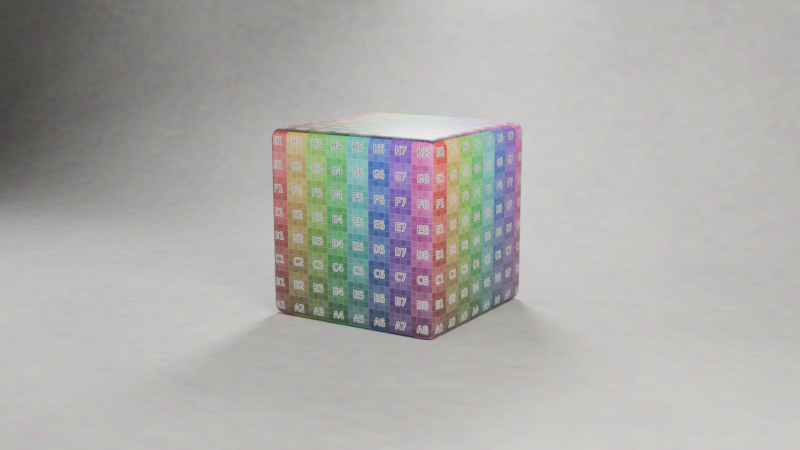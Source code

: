 # Source: modele_projet_organise.blend  (saved by Blender 5.2.44; exported with 4.5.12 LTS)
import bpy
from mathutils import Matrix  # noqa: F401  (used for matrix-valued properties, if any)

bpy.ops.wm.read_factory_settings(use_empty=True)
scene = bpy.context.scene
scene.name = 'Scene'

# ---- collections
col_sujet = bpy.data.collections.new('Sujet'); scene.collection.children.link(col_sujet)
col_d_cor = bpy.data.collections.new('Décor'); scene.collection.children.link(col_d_cor)
col_clairage = bpy.data.collections.new('Éclairage'); scene.collection.children.link(col_clairage)
col_cam_ras = bpy.data.collections.new('Caméras'); scene.collection.children.link(col_cam_ras)
col_gabarits = bpy.data.collections.new('Gabarits'); scene.collection.children.link(col_gabarits)
col_gabarits.hide_render = True

# ---- images (referenced by path relative to the original .blend; pixels are not part of the script)
import os
ASSET_DIR = os.environ.get("B2B_ASSET_DIR", "")  # directory of the original .blend (textures are referenced by path, not embedded)
HERE = os.path.dirname(os.path.abspath(__file__))  # packed textures are extracted next to this script under _unpacked/

def load_image(name, relpath, width, height, colorspace="sRGB"):
    """Load a texture the original file referenced (path relative to the .blend, or extracted next to this script)."""
    p = next((c for c in (os.path.join(HERE, relpath), os.path.join(ASSET_DIR, relpath)) if relpath and os.path.exists(c)), "")
    if p:
        img = bpy.data.images.load(p, check_existing=True)
        img.name = name
    else:  # same state as the original file: an image datablock whose file is absent (Cycles renders it pink)
        img = bpy.data.images.new(name, width, height)
        img.source = "FILE"
        img.filepath = "//" + (relpath or name)
    img.colorspace_settings.name = colorspace
    return img
img_damier_controle_png = load_image('damier_controle.png', '_unpacked/damier_controle.e00586b8.png', 1024, 1024, 'sRGB')
img_beton_fond_studio_png = load_image('beton_fond_studio.png', '_unpacked/beton_fond_studio.7fb4c15a.png', 2048, 2048, 'sRGB')

# ---- materials (node trees are filled in below, after node groups)
mat_gabarit_damier = bpy.data.materials.new('Gabarit_damier')
mat_fond_studio_b_ton = bpy.data.materials.new('Fond_studio_béton')
mat_fond_studio_b_ton.diffuse_color = (0.55, 0.54, 0.52, 1.0)
mat_gabarit_silhouette = bpy.data.materials.new('Gabarit_silhouette')
mat_gabarit_silhouette.diffuse_color = (0.2, 0.38, 0.62, 1.0)

# ---- material node trees
mat_gabarit_damier.use_nodes = True; mat_gabarit_damier.node_tree.nodes.clear()
_N = mat_gabarit_damier.node_tree.nodes; _L = mat_gabarit_damier.node_tree.links
n0 = _N.new('ShaderNodeBsdfPrincipled'); n0.name = 'Principled BSDF'; n0.location = (-200, 100)
n0.inputs[2].default_value = 0.45
n0.inputs[10].default_value = 0.005
n1 = _N.new('ShaderNodeOutputMaterial'); n1.name = 'Material Output'; n1.location = (200, 100)
n2 = _N.new('ShaderNodeTexImage'); n2.name = 'Image Texture'; n2.location = (-420, 260)
n2.image = img_damier_controle_png
_L.new(n0.outputs[0], n1.inputs[0])
_L.new(n2.outputs[0], n0.inputs[0])
n1.is_active_output = True
mat_fond_studio_b_ton.use_nodes = True; mat_fond_studio_b_ton.node_tree.nodes.clear()
_N = mat_fond_studio_b_ton.node_tree.nodes; _L = mat_fond_studio_b_ton.node_tree.links
n0 = _N.new('ShaderNodeBsdfPrincipled'); n0.name = 'Principled BSDF'; n0.location = (-200, 100)
n0.inputs[2].default_value = 0.85
n0.inputs[10].default_value = 0.005
n1 = _N.new('ShaderNodeOutputMaterial'); n1.name = 'Material Output'; n1.location = (200, 100)
n2 = _N.new('ShaderNodeTexImage'); n2.name = 'Image Texture'; n2.location = (-420, 260)
n2.image = img_beton_fond_studio_png
_L.new(n0.outputs[0], n1.inputs[0])
_L.new(n2.outputs[0], n0.inputs[0])
n1.is_active_output = True
mat_gabarit_silhouette.use_nodes = True; mat_gabarit_silhouette.node_tree.nodes.clear()
_N = mat_gabarit_silhouette.node_tree.nodes; _L = mat_gabarit_silhouette.node_tree.links
n0 = _N.new('ShaderNodeBsdfPrincipled'); n0.name = 'Principled BSDF'; n0.location = (-200, 100)
n0.inputs[0].default_value = (0.2, 0.38, 0.62, 1.0)
n0.inputs[10].default_value = 0.005
n1 = _N.new('ShaderNodeOutputMaterial'); n1.name = 'Material Output'; n1.location = (200, 100)
_L.new(n0.outputs[0], n1.inputs[0])
n1.is_active_output = True

# ---- world
world_monde_studio = bpy.data.worlds.new('Monde_studio'); scene.world = world_monde_studio
world_monde_studio.use_nodes = True; world_monde_studio.node_tree.nodes.clear()
_N = world_monde_studio.node_tree.nodes; _L = world_monde_studio.node_tree.links
n0 = _N.new('ShaderNodeOutputWorld'); n0.name = 'World Output'; n0.location = (200, 100)
n1 = _N.new('ShaderNodeBackground'); n1.name = 'Background'; n1.location = (-200, 100)
n1.inputs[0].default_value = (0.045, 0.045, 0.05, 1.0)
_L.new(n1.outputs[0], n0.inputs[0])
n0.is_active_output = True
world_monde_studio.color = (0.05088, 0.05088, 0.05088)
world_monde_studio.sun_shadow_jitter_overblur = 0.0

# ---- cameras
cam_cam_ra_principale = bpy.data.cameras.new('Caméra_principale')

# ---- lights
light_lumi_re_principale = bpy.data.lights.new('Lumière_principale', 'AREA')
light_lumi_re_principale.color = (1.0, 0.97, 0.92)
light_lumi_re_principale.energy = 300.0
light_lumi_re_principale.size = 1.5
light_lumi_re_d_bouchage = bpy.data.lights.new('Lumière_débouchage', 'AREA')
light_lumi_re_d_bouchage.color = (0.92, 0.96, 1.0)
light_lumi_re_d_bouchage.energy = 110.0
light_lumi_re_d_bouchage.size = 2.0
light_lumi_re_contre_jour = bpy.data.lights.new('Lumière_contre-jour', 'AREA')
light_lumi_re_contre_jour.energy = 220.0
light_lumi_re_contre_jour.size = 0.8

# ---- meshes
me_sujet_gabarit = bpy.data.meshes.new('Sujet_gabarit')
me_sujet_gabarit.from_pydata([(-0.5, -0.5, 0.0), (-0.5, -0.5, 1.0), (-0.5, 0.5, 0.0), (-0.5, 0.5, 1.0), (0.5, -0.5, 0.0), (0.5, -0.5, 1.0), (0.5, 0.5, 0.0), (0.5, 0.5, 1.0)], [], [(0, 1, 3, 2), (2, 3, 7, 6), (6, 7, 5, 4), (4, 5, 1, 0), (2, 6, 4, 0), (7, 3, 1, 5)])
me_sujet_gabarit.polygons.foreach_set('use_smooth', [True] * 6)
_uv = me_sujet_gabarit.uv_layers.new(name='UVMap')
_uv.uv.foreach_set('vector', [1.0, 0.0, 1.0, 1.0, 0.0, 1.0, 0.0, 0.0, 1.0, 0.0, 1.0, 1.0, 0.0, 1.0, 0.0, 0.0, 1.0, 0.0, 1.0, 1.0, 0.0, 1.0, 0.0, 0.0, 1.0, 0.0, 1.0, 1.0, 0.0, 1.0, 0.0, 0.0, 0.0, 0.0, 1.0, 0.0, 1.0, 1.0, 0.0, 1.0, 1.0, 1.0, 0.0, 1.0, 0.0, 0.0, 1.0, 0.0])
me_sujet_gabarit.materials.append(mat_gabarit_damier)
me_sujet_gabarit.update()
me_fond_studio = bpy.data.meshes.new('Fond_studio')
me_fond_studio.from_pydata([(-8.0, -5.5, 0.0), (-8.0, -1.25, 0.0), (-8.0, 1.0, 0.0), (-8.0, 1.196, 0.01283), (-8.0, 1.388, 0.05111), (-8.0, 1.574, 0.1142), (-8.0, 1.75, 0.201), (-8.0, 1.913, 0.31), (-8.0, 2.061, 0.4393), (-8.0, 2.19, 0.5869), (-8.0, 2.299, 0.75), (-8.0, 2.386, 0.926), (-8.0, 2.449, 1.112), (-8.0, 2.487, 1.304), (-8.0, 2.5, 1.5), (-8.0, 2.5, 2.75), (-8.0, 2.5, 5.0), (8.0, -5.5, 0.0), (8.0, -1.25, 0.0), (8.0, 1.0, 0.0), (8.0, 1.196, 0.01283), (8.0, 1.388, 0.05111), (8.0, 1.574, 0.1142), (8.0, 1.75, 0.201), (8.0, 1.913, 0.31), (8.0, 2.061, 0.4393), (8.0, 2.19, 0.5869), (8.0, 2.299, 0.75), (8.0, 2.386, 0.926), (8.0, 2.449, 1.112), (8.0, 2.487, 1.304), (8.0, 2.5, 1.5), (8.0, 2.5, 2.75), (8.0, 2.5, 5.0)], [], [(0, 17, 18, 1), (1, 18, 19, 2), (2, 19, 20, 3), (3, 20, 21, 4), (4, 21, 22, 5), (5, 22, 23, 6), (6, 23, 24, 7), (7, 24, 25, 8), (8, 25, 26, 9), (9, 26, 27, 10), (10, 27, 28, 11), (11, 28, 29, 12), (12, 29, 30, 13), (13, 30, 31, 14), (14, 31, 32, 15), (15, 32, 33, 16)])
me_fond_studio.polygons.foreach_set('use_smooth', [True] * 16)
_uv = me_fond_studio.uv_layers.new(name='UVMap')
_uv.uv.foreach_set('vector', [0.0, 0.0, 1.0, 0.0, 1.0, 0.344, 0.0, 0.344, 0.0, 0.344, 1.0, 0.344, 1.0, 0.5261, 0.0, 0.5261, 0.0, 0.5261, 1.0, 0.5261, 1.0, 0.542, 0.0, 0.542, 0.0, 0.542, 1.0, 0.542, 1.0, 0.5579, 0.0, 0.5579, 0.0, 0.5579, 1.0, 0.5579, 1.0, 0.5738, 0.0, 0.5738, 0.0, 0.5738, 1.0, 0.5738, 1.0, 0.5896, 0.0, 0.5896, 0.0, 0.5896, 1.0, 0.5896, 1.0, 0.6055, 0.0, 0.6055, 0.0, 0.6055, 1.0, 0.6055, 1.0, 0.6214, 0.0, 0.6214, 0.0, 0.6214, 1.0, 0.6214, 1.0, 0.6373, 0.0, 0.6373, 0.0, 0.6373, 1.0, 0.6373, 1.0, 0.6532, 0.0, 0.6532, 0.0, 0.6532, 1.0, 0.6532, 1.0, 0.6691, 0.0, 0.6691, 0.0, 0.6691, 1.0, 0.6691, 1.0, 0.6849, 0.0, 0.6849, 0.0, 0.6849, 1.0, 0.6849, 1.0, 0.7008, 0.0, 0.7008, 0.0, 0.7008, 1.0, 0.7008, 1.0, 0.7167, 0.0, 0.7167, 0.0, 0.7167, 1.0, 0.7167, 1.0, 0.8179, 0.0, 0.8179, 0.0, 0.8179, 1.0, 0.8179, 1.0, 1.0, 0.0, 1.0])
me_fond_studio.materials.append(mat_fond_studio_b_ton)
me_fond_studio.update()
me_silhouette_1m75 = bpy.data.meshes.new('Silhouette_1m75')
me_silhouette_1m75.from_pydata([(0.0, 0.0, 1.75), (0.0, 0.2, 0.0), (0.0, 0.2, 1.45), (0.05176, 0.1932, 0.0), (0.05176, 0.1932, 1.45), (0.1, 0.1732, 0.0), (0.1, 0.1732, 1.45), (0.1414, 0.1414, 0.0), (0.1414, 0.1414, 1.45), (0.1732, 0.1, 0.0), (0.1732, 0.1, 1.45), (0.1932, 0.05176, 0.0), (0.1932, 0.05176, 1.45), (0.2, 0.0, 0.0), (0.2, 0.0, 1.45), (0.1932, -0.05176, 0.0), (0.1932, -0.05176, 1.45), (0.1732, -0.1, 0.0), (0.1732, -0.1, 1.45), (0.1414, -0.1414, 0.0), (0.1414, -0.1414, 1.45), (0.1, -0.1732, 0.0), (0.1, -0.1732, 1.45), (0.05176, -0.1932, 0.0), (0.05176, -0.1932, 1.45), (0.0, -0.2, 0.0), (0.0, -0.2, 1.45), (-0.05176, -0.1932, 0.0), (-0.05176, -0.1932, 1.45), (-0.1, -0.1732, 0.0), (-0.1, -0.1732, 1.45), (-0.1414, -0.1414, 0.0), (-0.1414, -0.1414, 1.45), (-0.1732, -0.1, 0.0), (-0.1732, -0.1, 1.45), (-0.1932, -0.05176, 0.0), (-0.1932, -0.05176, 1.45), (-0.2, 0.0, 0.0), (-0.2, 0.0, 1.45), (-0.1932, 0.05176, 0.0), (-0.1932, 0.05176, 1.45), (-0.1732, 0.1, 0.0), (-0.1732, 0.1, 1.45), (-0.1414, 0.1414, 0.0), (-0.1414, 0.1414, 1.45), (-0.1, 0.1732, 0.0), (-0.1, 0.1732, 1.45), (-0.05176, 0.1932, 0.0), (-0.05176, 0.1932, 1.45), (0.0, 0.07, 1.731), (0.0, 0.09899, 1.709), (0.0, 0.1352, 1.646), (0.0, 0.14, 1.61), (0.0, 0.1352, 1.574), (0.0, 0.09899, 1.511), (0.0, 0.07, 1.489), (0.0, 0.0, 1.47), (0.009378, 0.035, 1.745), (0.01812, 0.06761, 1.731), (0.02562, 0.09562, 1.709), (0.03138, 0.1171, 1.68), (0.035, 0.1306, 1.646), (0.03623, 0.1352, 1.61), (0.035, 0.1306, 1.574), (0.03138, 0.1171, 1.54), (0.02562, 0.09562, 1.511), (0.01812, 0.06761, 1.489), (0.009378, 0.035, 1.475), (0.01812, 0.03138, 1.745), (0.035, 0.06062, 1.731), (0.0495, 0.08573, 1.709), (0.06062, 0.105, 1.68), (0.06761, 0.1171, 1.646), (0.07, 0.1212, 1.61), (0.06761, 0.1171, 1.574), (0.06062, 0.105, 1.54), (0.0495, 0.08573, 1.511), (0.035, 0.06062, 1.489), (0.01812, 0.03138, 1.475), (0.02562, 0.02562, 1.745), (0.0495, 0.0495, 1.731), (0.07, 0.07, 1.709), (0.08573, 0.08573, 1.68), (0.09562, 0.09562, 1.646), (0.09899, 0.09899, 1.61), (0.09562, 0.09562, 1.574), (0.08573, 0.08573, 1.54), (0.07, 0.07, 1.511), (0.0495, 0.0495, 1.489), (0.02562, 0.02562, 1.475), (0.03138, 0.01812, 1.745), (0.06062, 0.035, 1.731), (0.08573, 0.0495, 1.709), (0.105, 0.06062, 1.68), (0.1171, 0.06761, 1.646), (0.1212, 0.07, 1.61), (0.1171, 0.06761, 1.574), (0.105, 0.06062, 1.54), (0.08573, 0.0495, 1.511), (0.06062, 0.035, 1.489), (0.03138, 0.01812, 1.475), (0.035, 0.009378, 1.745), (0.06761, 0.01812, 1.731), (0.09562, 0.02562, 1.709), (0.1171, 0.03138, 1.68), (0.1306, 0.035, 1.646), (0.1352, 0.03623, 1.61), (0.1306, 0.035, 1.574), (0.1171, 0.03138, 1.54), (0.09562, 0.02562, 1.511), (0.06761, 0.01812, 1.489), (0.035, 0.009378, 1.475), (0.03623, 1.863e-09, 1.745), (0.07, -1.863e-09, 1.731), (0.09899, 0.0, 1.709), (0.1212, -1.863e-09, 1.68), (0.1352, -3.725e-09, 1.646), (0.14, -3.725e-09, 1.61), (0.1352, -3.725e-09, 1.574), (0.1212, -1.863e-09, 1.54), (0.09899, 0.0, 1.511), (0.07, -1.863e-09, 1.489), (0.03623, 1.863e-09, 1.475), (0.035, -0.009378, 1.745), (0.06761, -0.01812, 1.731), (0.09562, -0.02562, 1.709), (0.1171, -0.03138, 1.68), (0.1306, -0.035, 1.646), (0.1352, -0.03623, 1.61), (0.1306, -0.035, 1.574), (0.1171, -0.03138, 1.54), (0.09562, -0.02562, 1.511), (0.06761, -0.01812, 1.489), (0.035, -0.009378, 1.475), (0.03138, -0.01812, 1.745), (0.06062, -0.035, 1.731), (0.08573, -0.0495, 1.709), (0.105, -0.06062, 1.68), (0.1171, -0.06761, 1.646), (0.1212, -0.07, 1.61), (0.1171, -0.06761, 1.574), (0.105, -0.06062, 1.54), (0.08573, -0.0495, 1.511), (0.06062, -0.035, 1.489), (0.03138, -0.01812, 1.475), (0.02562, -0.02562, 1.745), (0.0495, -0.0495, 1.731), (0.07, -0.07, 1.709), (0.08573, -0.08573, 1.68), (0.09562, -0.09562, 1.646), (0.09899, -0.09899, 1.61), (0.09562, -0.09562, 1.574), (0.08573, -0.08573, 1.54), (0.07, -0.07, 1.511), (0.0495, -0.0495, 1.489), (0.02562, -0.02562, 1.475), (0.01812, -0.03138, 1.745), (0.035, -0.06062, 1.731), (0.0495, -0.08573, 1.709), (0.06062, -0.105, 1.68), (0.06761, -0.1171, 1.646), (0.07, -0.1212, 1.61), (0.06761, -0.1171, 1.574), (0.06062, -0.105, 1.54), (0.0495, -0.08573, 1.511), (0.035, -0.06062, 1.489), (0.01812, -0.03138, 1.475), (0.009378, -0.035, 1.745), (0.01812, -0.06761, 1.731), (0.02562, -0.09562, 1.709), (0.03138, -0.1171, 1.68), (0.035, -0.1306, 1.646), (0.03623, -0.1352, 1.61), (0.035, -0.1306, 1.574), (0.03138, -0.1171, 1.54), (0.02562, -0.09562, 1.511), (0.01812, -0.06761, 1.489), (0.009378, -0.035, 1.475), (3.725e-09, -0.03623, 1.745), (-3.725e-09, -0.07, 1.731), (-3.725e-09, -0.09899, 1.709), (0.0, -0.1212, 1.68), (-1.118e-08, -0.1352, 1.646), (-7.451e-09, -0.14, 1.61), (-1.118e-08, -0.1352, 1.574), (0.0, -0.1212, 1.54), (-3.725e-09, -0.09899, 1.511), (-3.725e-09, -0.07, 1.489), (3.725e-09, -0.03623, 1.475), (-0.009378, -0.035, 1.745), (-0.01812, -0.06761, 1.731), (-0.02562, -0.09562, 1.709), (-0.03138, -0.1171, 1.68), (-0.035, -0.1306, 1.646), (-0.03623, -0.1352, 1.61), (-0.035, -0.1306, 1.574), (-0.03138, -0.1171, 1.54), (-0.02562, -0.09562, 1.511), (-0.01812, -0.06761, 1.489), (-0.009378, -0.035, 1.475), (-0.01812, -0.03138, 1.745), (-0.035, -0.06062, 1.731), (-0.0495, -0.08573, 1.709), (-0.06062, -0.105, 1.68), (-0.06761, -0.1171, 1.646), (-0.07, -0.1212, 1.61), (-0.06761, -0.1171, 1.574), (-0.06062, -0.105, 1.54), (-0.0495, -0.08573, 1.511), (-0.035, -0.06062, 1.489), (-0.01812, -0.03138, 1.475), (-0.02562, -0.02562, 1.745), (-0.0495, -0.0495, 1.731), (-0.07, -0.07, 1.709), (-0.08573, -0.08573, 1.68), (-0.09562, -0.09562, 1.646), (-0.09899, -0.09899, 1.61), (-0.09562, -0.09562, 1.574), (-0.08573, -0.08573, 1.54), (-0.07, -0.07, 1.511), (-0.0495, -0.0495, 1.489), (-0.02562, -0.02562, 1.475), (-0.03138, -0.01812, 1.745), (-0.06062, -0.035, 1.731), (-0.08573, -0.0495, 1.709), (-0.105, -0.06062, 1.68), (-0.1171, -0.06761, 1.646), (-0.1212, -0.07, 1.61), (-0.1171, -0.06761, 1.574), (-0.105, -0.06062, 1.54), (-0.08573, -0.0495, 1.511), (-0.06062, -0.035, 1.489), (-0.03138, -0.01812, 1.475), (-0.035, -0.009378, 1.745), (-0.06761, -0.01812, 1.731), (-0.09562, -0.02562, 1.709), (-0.1171, -0.03138, 1.68), (-0.1306, -0.035, 1.646), (-0.1352, -0.03623, 1.61), (-0.1306, -0.035, 1.574), (-0.1171, -0.03138, 1.54), (-0.09562, -0.02562, 1.511), (-0.06761, -0.01812, 1.489), (-0.035, -0.009378, 1.475), (-0.03623, -3.725e-09, 1.745), (-0.07, -3.725e-09, 1.731), (-0.09899, 3.725e-09, 1.709), (-0.1212, 0.0, 1.68), (-0.1352, 1.863e-08, 1.646), (-0.14, -7.451e-09, 1.61), (-0.1352, 1.863e-08, 1.574), (-0.1212, 0.0, 1.54), (-0.09899, 3.725e-09, 1.511), (-0.07, -3.725e-09, 1.489), (-0.03623, -3.725e-09, 1.475), (-0.035, 0.009378, 1.745), (-0.06761, 0.01812, 1.731), (-0.09562, 0.02562, 1.709), (-0.1171, 0.03138, 1.68), (-0.1306, 0.035, 1.646), (-0.1352, 0.03623, 1.61), (-0.1306, 0.035, 1.574), (-0.1171, 0.03138, 1.54), (-0.09562, 0.02562, 1.511), (-0.06761, 0.01812, 1.489), (-0.035, 0.009378, 1.475), (-0.03138, 0.01812, 1.745), (-0.06062, 0.035, 1.731), (-0.08573, 0.0495, 1.709), (-0.105, 0.06062, 1.68), (-0.1171, 0.06761, 1.646), (-0.1212, 0.07, 1.61), (-0.1171, 0.06761, 1.574), (-0.105, 0.06062, 1.54), (-0.08573, 0.0495, 1.511), (-0.06062, 0.035, 1.489), (-0.03138, 0.01812, 1.475), (-0.02562, 0.02562, 1.745), (-0.0495, 0.0495, 1.731), (-0.07, 0.07, 1.709), (-0.08573, 0.08573, 1.68), (-0.09562, 0.09562, 1.646), (-0.09899, 0.09899, 1.61), (-0.09562, 0.09562, 1.574), (-0.08573, 0.08573, 1.54), (-0.07, 0.07, 1.511), (-0.0495, 0.0495, 1.489), (-0.02562, 0.02562, 1.475), (-0.01812, 0.03138, 1.745), (-0.035, 0.06062, 1.731), (-0.0495, 0.08573, 1.709), (-0.06062, 0.105, 1.68), (-0.06761, 0.1171, 1.646), (-0.07, 0.1212, 1.61), (-0.06761, 0.1171, 1.574), (-0.06062, 0.105, 1.54), (-0.0495, 0.08573, 1.511), (-0.035, 0.06062, 1.489), (-0.01812, 0.03138, 1.475), (-0.009378, 0.035, 1.745), (-0.01812, 0.06761, 1.731), (-0.02562, 0.09562, 1.709), (-0.03138, 0.1171, 1.68), (-0.035, 0.1306, 1.646), (-0.03623, 0.1352, 1.61), (-0.035, 0.1306, 1.574), (-0.03138, 0.1171, 1.54), (-0.02562, 0.09562, 1.511), (-0.01812, 0.06761, 1.489), (-0.009378, 0.035, 1.475), (-3.725e-09, 0.03623, 1.745), (0.0, 0.1212, 1.68), (0.0, 0.1212, 1.54), (-3.725e-09, 0.03623, 1.475)], [], [(79, 0, 90), (62, 61, 72, 73), (1, 2, 4, 3), (89, 88, 99, 100), (64, 63, 74, 75), (3, 4, 6, 5), (83, 82, 93, 94), (66, 65, 76, 77), (5, 6, 8, 7), (80, 79, 90, 91), (58, 57, 68, 69), (7, 8, 10, 9), (87, 86, 97, 98), (56, 67, 78), (9, 10, 12, 11), (84, 83, 94, 95), (59, 58, 69, 70), (11, 12, 14, 13), (81, 80, 91, 92), (61, 60, 71, 72), (13, 14, 16, 15), (88, 87, 98, 99), (57, 0, 68), (15, 16, 18, 17), (56, 89, 100), (63, 62, 73, 74), (17, 18, 20, 19), (85, 84, 95, 96), (65, 64, 75, 76), (19, 20, 22, 21), (76, 75, 86, 87), (67, 66, 77, 78), (21, 22, 24, 23), (74, 73, 84, 85), (312, 53, 63, 64), (23, 24, 26, 25), (77, 76, 87, 88), (52, 51, 61, 62), (25, 26, 28, 27), (56, 78, 89), (311, 50, 59, 60), (27, 28, 30, 29), (72, 71, 82, 83), (49, 310, 57, 58), (29, 30, 32, 31), (70, 69, 80, 81), (313, 55, 66, 67), (31, 32, 34, 33), (68, 0, 79), (54, 312, 64, 65), (33, 34, 36, 35), (78, 77, 88, 89), (53, 52, 62, 63), (35, 36, 38, 37), (75, 74, 85, 86), (51, 311, 60, 61), (37, 38, 40, 39), (73, 72, 83, 84), (50, 49, 58, 59), (39, 40, 42, 41), (71, 70, 81, 82), (310, 0, 57), (41, 42, 44, 43), (69, 68, 79, 80), (56, 313, 67), (43, 44, 46, 45), (4, 2, 48, 46, 44, 42, 40, 38, 36, 34, 32, 30, 28, 26, 24, 22, 20, 18, 16, 14, 12, 10, 8, 6), (55, 54, 65, 66), (45, 46, 48, 47), (86, 85, 96, 97), (60, 59, 70, 71), (47, 48, 2, 1), (1, 3, 5, 7, 9, 11, 13, 15, 17, 19, 21, 23, 25, 27, 29, 31, 33, 35, 37, 39, 41, 43, 45, 47), (82, 81, 92, 93), (97, 96, 107, 108), (90, 0, 101), (100, 99, 110, 111), (93, 92, 103, 104), (96, 95, 106, 107), (56, 100, 111), (99, 98, 109, 110), (92, 91, 102, 103), (95, 94, 105, 106), (98, 97, 108, 109), (91, 90, 101, 102), (94, 93, 104, 105), (106, 105, 116, 117), (109, 108, 119, 120), (102, 101, 112, 113), (105, 104, 115, 116), (108, 107, 118, 119), (101, 0, 112), (111, 110, 121, 122), (104, 103, 114, 115), (107, 106, 117, 118), (56, 111, 122), (110, 109, 120, 121), (103, 102, 113, 114), (118, 117, 128, 129), (56, 122, 133), (121, 120, 131, 132), (114, 113, 124, 125), (117, 116, 127, 128), (120, 119, 130, 131), (113, 112, 123, 124), (116, 115, 126, 127), (119, 118, 129, 130), (112, 0, 123), (122, 121, 132, 133), (115, 114, 125, 126), (127, 126, 137, 138), (130, 129, 140, 141), (123, 0, 134), (133, 132, 143, 144), (126, 125, 136, 137), (129, 128, 139, 140), (56, 133, 144), (132, 131, 142, 143), (125, 124, 135, 136), (128, 127, 138, 139), (131, 130, 141, 142), (124, 123, 134, 135), (139, 138, 149, 150), (142, 141, 152, 153), (135, 134, 145, 146), (138, 137, 148, 149), (141, 140, 151, 152), (134, 0, 145), (144, 143, 154, 155), (137, 136, 147, 148), (140, 139, 150, 151), (56, 144, 155), (143, 142, 153, 154), (136, 135, 146, 147), (148, 147, 158, 159), (151, 150, 161, 162), (56, 155, 166), (154, 153, 164, 165), (147, 146, 157, 158), (150, 149, 160, 161), (153, 152, 163, 164), (146, 145, 156, 157), (149, 148, 159, 160), (152, 151, 162, 163), (145, 0, 156), (155, 154, 165, 166), (160, 159, 170, 171), (163, 162, 173, 174), (156, 0, 167), (166, 165, 176, 177), (159, 158, 169, 170), (162, 161, 172, 173), (56, 166, 177), (165, 164, 175, 176), (158, 157, 168, 169), (161, 160, 171, 172), (164, 163, 174, 175), (157, 156, 167, 168), (169, 168, 179, 180), (172, 171, 182, 183), (175, 174, 185, 186), (168, 167, 178, 179), (171, 170, 181, 182), (174, 173, 184, 185), (167, 0, 178), (177, 176, 187, 188), (170, 169, 180, 181), (173, 172, 183, 184), (56, 177, 188), (176, 175, 186, 187), (188, 187, 198, 199), (181, 180, 191, 192), (184, 183, 194, 195), (56, 188, 199), (187, 186, 197, 198), (180, 179, 190, 191), (183, 182, 193, 194), (186, 185, 196, 197), (179, 178, 189, 190), (182, 181, 192, 193), (185, 184, 195, 196), (178, 0, 189), (190, 189, 200, 201), (193, 192, 203, 204), (196, 195, 206, 207), (189, 0, 200), (199, 198, 209, 210), (192, 191, 202, 203), (195, 194, 205, 206), (56, 199, 210), (198, 197, 208, 209), (191, 190, 201, 202), (194, 193, 204, 205), (197, 196, 207, 208), (209, 208, 219, 220), (202, 201, 212, 213), (205, 204, 215, 216), (208, 207, 218, 219), (201, 200, 211, 212), (204, 203, 214, 215), (207, 206, 217, 218), (200, 0, 211), (210, 209, 220, 221), (203, 202, 213, 214), (206, 205, 216, 217), (56, 210, 221), (211, 0, 222), (221, 220, 231, 232), (214, 213, 224, 225), (217, 216, 227, 228), (56, 221, 232), (220, 219, 230, 231), (213, 212, 223, 224), (216, 215, 226, 227), (219, 218, 229, 230), (212, 211, 222, 223), (215, 214, 225, 226), (218, 217, 228, 229), (230, 229, 240, 241), (223, 222, 233, 234), (226, 225, 236, 237), (229, 228, 239, 240), (222, 0, 233), (232, 231, 242, 243), (225, 224, 235, 236), (228, 227, 238, 239), (56, 232, 243), (231, 230, 241, 242), (224, 223, 234, 235), (227, 226, 237, 238), (56, 243, 254), (242, 241, 252, 253), (235, 234, 245, 246), (238, 237, 248, 249), (241, 240, 251, 252), (234, 233, 244, 245), (237, 236, 247, 248), (240, 239, 250, 251), (233, 0, 244), (243, 242, 253, 254), (236, 235, 246, 247), (239, 238, 249, 250), (251, 250, 261, 262), (244, 0, 255), (254, 253, 264, 265), (247, 246, 257, 258), (250, 249, 260, 261), (56, 254, 265), (253, 252, 263, 264), (246, 245, 256, 257), (249, 248, 259, 260), (252, 251, 262, 263), (245, 244, 255, 256), (248, 247, 258, 259), (263, 262, 273, 274), (256, 255, 266, 267), (259, 258, 269, 270), (262, 261, 272, 273), (255, 0, 266), (265, 264, 275, 276), (258, 257, 268, 269), (261, 260, 271, 272), (56, 265, 276), (264, 263, 274, 275), (257, 256, 267, 268), (260, 259, 270, 271), (272, 271, 282, 283), (56, 276, 287), (275, 274, 285, 286), (268, 267, 278, 279), (271, 270, 281, 282), (274, 273, 284, 285), (267, 266, 277, 278), (270, 269, 280, 281), (273, 272, 283, 284), (266, 0, 277), (276, 275, 286, 287), (269, 268, 279, 280), (284, 283, 294, 295), (277, 0, 288), (287, 286, 297, 298), (280, 279, 290, 291), (283, 282, 293, 294), (56, 287, 298), (286, 285, 296, 297), (279, 278, 289, 290), (282, 281, 292, 293), (285, 284, 295, 296), (278, 277, 288, 289), (281, 280, 291, 292), (293, 292, 303, 304), (296, 295, 306, 307), (289, 288, 299, 300), (292, 291, 302, 303), (295, 294, 305, 306), (288, 0, 299), (298, 297, 308, 309), (291, 290, 301, 302), (294, 293, 304, 305), (56, 298, 309), (297, 296, 307, 308), (290, 289, 300, 301), (305, 304, 52, 53), (56, 309, 313), (308, 307, 54, 55), (301, 300, 49, 50), (304, 303, 51, 52), (307, 306, 312, 54), (300, 299, 310, 49), (303, 302, 311, 51), (306, 305, 53, 312), (299, 0, 310), (309, 308, 55, 313), (302, 301, 50, 311)])
me_silhouette_1m75.polygons.foreach_set('use_smooth', [True] * 314)
me_silhouette_1m75.materials.append(mat_gabarit_silhouette)
me_silhouette_1m75.update()

# ---- objects
ob_sujet_gabarit = bpy.data.objects.new('Sujet_gabarit', me_sujet_gabarit)
ob_fond_studio = bpy.data.objects.new('Fond_studio', me_fond_studio)
ob_lumi_re_principale = bpy.data.objects.new('Lumière_principale', light_lumi_re_principale)
ob_lumi_re_d_bouchage = bpy.data.objects.new('Lumière_débouchage', light_lumi_re_d_bouchage)
ob_lumi_re_contre_jour = bpy.data.objects.new('Lumière_contre-jour', light_lumi_re_contre_jour)
ob_cam_ra_principale = bpy.data.objects.new('Caméra_principale', cam_cam_ra_principale)
ob_silhouette_1m75 = bpy.data.objects.new('Silhouette_1m75', me_silhouette_1m75)

# ---- transforms, parenting, visibility, modifiers, constraints
ob_sujet_gabarit.location = (0.0, 0.0, 0.0)
_m = ob_sujet_gabarit.modifiers.new('Bevel', 'BEVEL')
_m.width = 0.06
_m.width_pct = 0.06
_m.segments = 4
ob_fond_studio.location = (0.0, 0.0, 0.0)
ob_lumi_re_principale.location = (2.8, -2.2, 2.4)
ob_lumi_re_principale.rotation_euler = (1.092, 1.131e-07, 0.9048)
ob_lumi_re_d_bouchage.location = (-3.2, -2.0, 1.6)
ob_lumi_re_d_bouchage.rotation_euler = (1.299, -2.483e-08, -1.012)
ob_lumi_re_contre_jour.location = (-0.9, 1.9, 2.7)
ob_lumi_re_contre_jour.rotation_euler = (0.7742, 1.484e-07, -2.699)
ob_cam_ra_principale.location = (3.1, -5.0, 1.65)
ob_cam_ra_principale.rotation_euler = (1.37, -4.167e-08, 0.555)
ob_silhouette_1m75.location = (-1.9, 0.5, 0.0)

# ---- collection membership
col_sujet.objects.link(ob_sujet_gabarit)
col_d_cor.objects.link(ob_fond_studio)
col_clairage.objects.link(ob_lumi_re_principale)
col_clairage.objects.link(ob_lumi_re_d_bouchage)
col_clairage.objects.link(ob_lumi_re_contre_jour)
col_cam_ras.objects.link(ob_cam_ra_principale)
col_gabarits.objects.link(ob_silhouette_1m75)

# ---- scene / render settings (as saved in the file)
scene.camera = ob_cam_ra_principale
scene.frame_start = 1; scene.frame_end = 250; scene.frame_set(1)
scene.render.engine = 'BLENDER_EEVEE_NEXT'
scene.render.bake_bias = 0.0
scene.render.bake_samples = 0
scene.render.compositor_device = 'GPU'
scene.cycles.samples = 128
scene.eevee.use_volume_custom_range = False
scene.eevee.fast_gi_thickness_near = 0.1
scene.eevee.fast_gi_thickness_far = 0.0
scene.eevee.ray_tracing_options.screen_trace_thickness = 0.1
bpy.context.view_layer.update()
